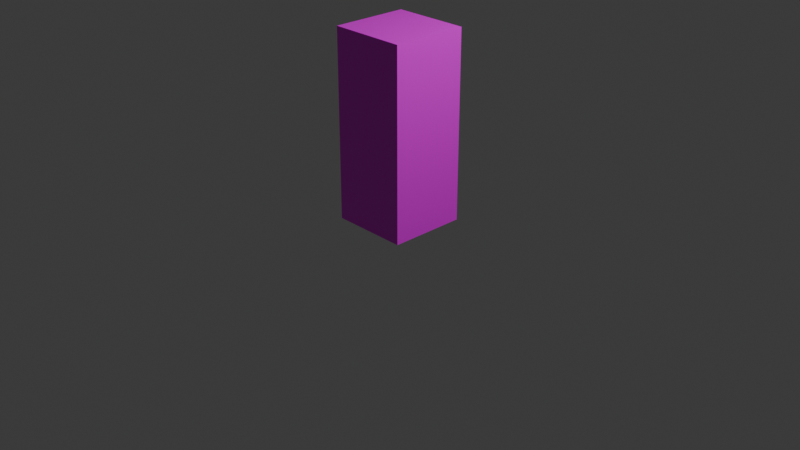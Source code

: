# Source: kettle.blend  (saved by Blender 4.2.66; exported with 4.5.12 LTS)
import bpy
from mathutils import Matrix  # noqa: F401  (used for matrix-valued properties, if any)

bpy.ops.wm.read_factory_settings(use_empty=True)
scene = bpy.context.scene
scene.name = 'Scene'

# ---- collections
col_collection = bpy.data.collections.new('Collection'); scene.collection.children.link(col_collection)

# ---- images (referenced by path relative to the original .blend; pixels are not part of the script)
import os
ASSET_DIR = os.environ.get("B2B_ASSET_DIR", "")  # directory of the original .blend (textures are referenced by path, not embedded)
HERE = os.path.dirname(os.path.abspath(__file__))  # packed textures are extracted next to this script under _unpacked/

def load_image(name, relpath, width, height, colorspace="sRGB"):
    """Load a texture the original file referenced (path relative to the .blend, or extracted next to this script)."""
    p = next((c for c in (os.path.join(HERE, relpath), os.path.join(ASSET_DIR, relpath)) if relpath and os.path.exists(c)), "")
    if p:
        img = bpy.data.images.load(p, check_existing=True)
        img.name = name
    else:  # same state as the original file: an image datablock whose file is absent (Cycles renders it pink)
        img = bpy.data.images.new(name, width, height)
        img.source = "FILE"
        img.filepath = "//" + (relpath or name)
    img.colorspace_settings.name = colorspace
    return img
img_texture_kettle_png = load_image('Texture_Kettle.png', 'Texture_Kettle.png', 1024, 1024, 'sRGB')

# ---- materials (node trees are filled in below, after node groups)
mat_material = bpy.data.materials.new('Material')
mat_material.alpha_threshold = 0.0
mat_material.roughness = 0.5
mat_material.line_color = (0.0, 0.0, 0.0, 1.0)

# ---- material node trees
mat_material.use_nodes = True; mat_material.node_tree.nodes.clear()
_N = mat_material.node_tree.nodes; _L = mat_material.node_tree.links
n0 = _N.new('ShaderNodeOutputMaterial'); n0.name = 'Material Output'; n0.location = (300, 300)
n1 = _N.new('ShaderNodeBsdfPrincipled'); n1.name = 'Principled BSDF'; n1.location = (10, 300)
n1.inputs[3].default_value = 1.45
n2 = _N.new('ShaderNodeTexImage'); n2.name = 'Image Texture'; n2.location = (-280, 260)
n2.image = img_texture_kettle_png
_L.new(n1.outputs[0], n0.inputs[0])
_L.new(n2.outputs[0], n1.inputs[0])
n0.is_active_output = True

# ---- world
world_world = bpy.data.worlds.new('World'); scene.world = world_world
world_world.use_nodes = True; world_world.node_tree.nodes.clear()
_N = world_world.node_tree.nodes; _L = world_world.node_tree.links
n0 = _N.new('ShaderNodeOutputWorld'); n0.name = 'World Output'; n0.location = (300, 300)
n1 = _N.new('ShaderNodeBackground'); n1.name = 'Background'; n1.location = (10, 300)
n1.inputs[0].default_value = (0.05088, 0.05088, 0.05088, 1.0)
_L.new(n1.outputs[0], n0.inputs[0])
n0.is_active_output = True
world_world.color = (0.05088, 0.05088, 0.05088)
world_world.sun_shadow_jitter_overblur = 0.0

# ---- cameras
cam_camera = bpy.data.cameras.new('Camera')
cam_camera.clip_end = 100.0
cam_camera.ortho_scale = 7.314

# ---- lights
light_light = bpy.data.lights.new('Light', 'POINT')
light_light.energy = 1000.0
light_light.shadow_soft_size = 0.1

# ---- meshes
me_cube = bpy.data.meshes.new('Cube')
me_cube.from_pydata([(1.0, 1.0, 1.0), (1.0, 1.0, -1.0), (1.0, -1.0, 1.0), (1.0, -1.0, -1.0), (-1.0, 1.0, 1.0), (-1.0, 1.0, -1.0), (-1.0, -1.0, 1.0), (-1.0, -1.0, -1.0)], [], [(0, 4, 6, 2), (3, 2, 6, 7), (7, 6, 4, 5), (5, 1, 3, 7), (1, 0, 2, 3), (5, 4, 0, 1)])
_uv = me_cube.uv_layers.new(name='UVMap')
_uv.uv.foreach_set('vector', [0.5004, 0.992, 0.5004, 1.978, 0.2501, 1.978, 0.2501, 0.992, 0.2501, 0.005596, 0.2501, 0.992, -0.0002475, 0.992, -0.0002477, 0.005596, 1.001, 0.005596, 1.001, 0.992, 0.7507, 0.992, 0.7507, 0.005596, 0.5004, -0.9808, 0.5004, 0.005596, 0.2501, 0.005596, 0.2501, -0.9808, 0.5004, 0.005596, 0.5004, 0.992, 0.2501, 0.992, 0.2501, 0.005596, 0.7507, 0.005596, 0.7507, 0.992, 0.5004, 0.992, 0.5004, 0.005596])
me_cube.materials.append(mat_material)
me_cube.use_mirror_vertex_groups = False
me_cube.update()

# ---- objects
ob_cube = bpy.data.objects.new('Cube', me_cube)
ob_light = bpy.data.objects.new('Light', light_light)
ob_camera = bpy.data.objects.new('Camera', cam_camera)

# ---- transforms, parenting, visibility, modifiers, constraints
ob_cube.location = (0.0, 0.0, 1.0)
ob_cube.scale = (0.4113, 0.4113, 1.0)
ob_cube.lock_rotations_4d = False
ob_cube.empty_display_type = 'ARROWS'
ob_cube.lineart.crease_threshold = 0.0
ob_light.location = (4.076, 1.005, 5.904)
ob_light.rotation_euler = (0.6503, 0.05522, 1.866)
ob_light.lock_rotations_4d = False
ob_light.empty_display_type = 'ARROWS'
ob_light.color = (0.0, 0.0, 0.0, 0.0)
ob_light.lineart.crease_threshold = 0.0
ob_camera.location = (7.359, -6.926, 4.958)
ob_camera.rotation_euler = (1.109, 0.0, 0.8149)
ob_camera.lock_rotations_4d = False
ob_camera.empty_display_type = 'ARROWS'
ob_camera.color = (0.0, 0.0, 0.0, 0.0)
ob_camera.display_type = 'WIRE'
ob_camera.lineart.crease_threshold = 0.0

# ---- collection membership
col_collection.objects.link(ob_cube)
col_collection.objects.link(ob_light)
col_collection.objects.link(ob_camera)

# ---- scene / render settings (as saved in the file)
scene.camera = ob_camera
scene.frame_start = 1; scene.frame_end = 250; scene.frame_set(1)
scene.render.engine = 'BLENDER_EEVEE_NEXT'
bpy.context.view_layer.update()

